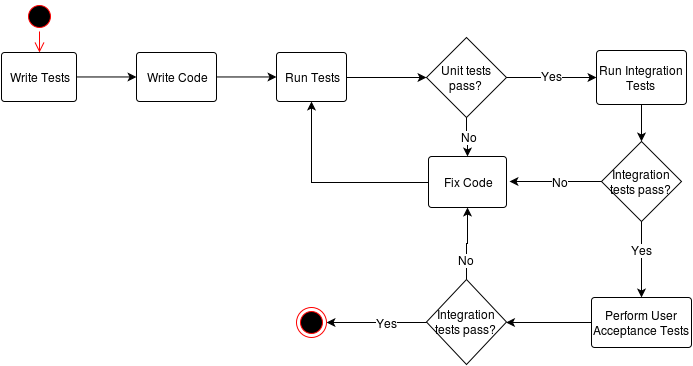

The diagram above was exported from draw.io. Its source (the exported page's mxGraphModel, read from the mxfile embedded in the PNG):
<mxGraphModel dx="1434" dy="727" grid="0" gridSize="10" guides="1" tooltips="1" connect="1" arrows="1" fold="1" page="1" pageScale="1" pageWidth="826" pageHeight="1169" background="#ffffff" math="0" shadow="0">
  <root>
    <mxCell id="0" />
    <mxCell id="1" parent="0" />
    <mxCell id="2" value="" style="ellipse;html=1;shape=startState;fillColor=#000000;strokeColor=#ff0000;" vertex="1" parent="1">
      <mxGeometry x="38" y="10" width="30" height="30" as="geometry" />
    </mxCell>
    <mxCell id="3" value="" style="edgeStyle=orthogonalEdgeStyle;html=1;verticalAlign=bottom;endArrow=open;endSize=8;strokeColor=#ff0000;entryX=0.5;entryY=0;entryPerimeter=0;" edge="1" source="2" target="9" parent="1">
      <mxGeometry x="53" y="40" as="geometry">
        <mxPoint x="65" y="110" as="targetPoint" />
        <Array as="points" />
      </mxGeometry>
    </mxCell>
    <mxCell id="4" value="" style="edgeStyle=orthogonalEdgeStyle;rounded=0;html=1;jettySize=auto;orthogonalLoop=1;entryX=0;entryY=0.5;" edge="1" source="5" target="18" parent="1">
      <mxGeometry x="360" y="86" as="geometry">
        <mxPoint x="440" y="112" as="targetPoint" />
        <Array as="points" />
      </mxGeometry>
    </mxCell>
    <mxCell id="5" value="Run Tests&lt;br&gt;" style="strokeWidth=1;html=1;shape=mxgraph.flowchart.process;whiteSpace=wrap;fillColor=#FFFFFF;" vertex="1" parent="1">
      <mxGeometry x="290" y="61" width="70" height="49" as="geometry" />
    </mxCell>
    <mxCell id="6" value="" style="edgeStyle=orthogonalEdgeStyle;rounded=0;html=1;jettySize=auto;orthogonalLoop=1;" edge="1" source="7" target="5" parent="1">
      <mxGeometry x="230" y="85.5" as="geometry" />
    </mxCell>
    <mxCell id="7" value="Write Code&lt;br&gt;" style="strokeWidth=1;html=1;shape=mxgraph.flowchart.process;whiteSpace=wrap;fillColor=#FFFFFF;" vertex="1" parent="1">
      <mxGeometry x="150" y="61" width="80" height="49" as="geometry" />
    </mxCell>
    <mxCell id="8" value="" style="edgeStyle=orthogonalEdgeStyle;rounded=0;html=1;jettySize=auto;orthogonalLoop=1;" edge="1" source="9" target="7" parent="1">
      <mxGeometry x="90" y="85.5" as="geometry" />
    </mxCell>
    <mxCell id="9" value="Write Tests&lt;br&gt;" style="strokeWidth=1;html=1;shape=mxgraph.flowchart.process;whiteSpace=wrap;fillColor=#FFFFFF;" vertex="1" parent="1">
      <mxGeometry x="15" y="61" width="75" height="49" as="geometry" />
    </mxCell>
    <mxCell id="10" value="" style="edgeStyle=orthogonalEdgeStyle;rounded=0;html=1;jettySize=auto;orthogonalLoop=1;" edge="1" source="11" target="22" parent="1">
      <mxGeometry x="655" y="113" as="geometry">
        <mxPoint x="660" y="279" as="targetPoint" />
        <Array as="points" />
      </mxGeometry>
    </mxCell>
    <mxCell id="11" value="Run Integration Tests&lt;br&gt;" style="strokeWidth=1;html=1;shape=mxgraph.flowchart.process;whiteSpace=wrap;fillColor=#FFFFFF;" vertex="1" parent="1">
      <mxGeometry x="610" y="59" width="90" height="54" as="geometry" />
    </mxCell>
    <mxCell id="12" value="" style="edgeStyle=orthogonalEdgeStyle;rounded=0;html=1;jettySize=auto;orthogonalLoop=1;exitX=1;exitY=0.5;" edge="1" source="18" target="11" parent="1">
      <mxGeometry x="520" y="86" as="geometry">
        <mxPoint x="635" y="280" as="targetPoint" />
        <mxPoint x="510" y="112" as="sourcePoint" />
        <Array as="points">
          <mxPoint x="580" y="86" />
          <mxPoint x="580" y="86" />
        </Array>
      </mxGeometry>
    </mxCell>
    <mxCell id="13" value="Yes" style="text;html=1;resizable=0;points=[];;align=center;verticalAlign=middle;labelBackgroundColor=#ffffff;" vertex="1" connectable="0" parent="12">
      <mxGeometry y="2" relative="1" as="geometry">
        <mxPoint as="offset" />
      </mxGeometry>
    </mxCell>
    <mxCell id="14" value="Yes" style="text;html=1;resizable=0;points=[];;align=center;verticalAlign=middle;labelBackgroundColor=#ffffff;" vertex="1" connectable="0" parent="1">
      <mxGeometry x="565" y="84" as="geometry">
        <mxPoint as="offset" />
      </mxGeometry>
    </mxCell>
    <mxCell id="15" value="" style="edgeStyle=orthogonalEdgeStyle;rounded=0;html=1;jettySize=auto;orthogonalLoop=1;entryX=0.5;entryY=0;entryPerimeter=0;" edge="1" source="18" target="24" parent="1">
      <mxGeometry x="480" y="126" as="geometry">
        <mxPoint x="480" y="251" as="targetPoint" />
        <Array as="points" />
      </mxGeometry>
    </mxCell>
    <mxCell id="16" value="No" style="text;html=1;resizable=0;points=[];;align=center;verticalAlign=middle;labelBackgroundColor=#ffffff;" vertex="1" connectable="0" parent="15">
      <mxGeometry x="-0.04" y="2" relative="1" as="geometry">
        <mxPoint as="offset" />
      </mxGeometry>
    </mxCell>
    <mxCell id="17" value="No" style="text;html=1;resizable=0;points=[];;align=center;verticalAlign=middle;labelBackgroundColor=#ffffff;" vertex="1" connectable="0" parent="1">
      <mxGeometry x="482" y="145" as="geometry">
        <mxPoint as="offset" />
      </mxGeometry>
    </mxCell>
    <mxCell id="18" value="Unit tests pass?&lt;br&gt;" style="rhombus;whiteSpace=wrap;html=1;" vertex="1" parent="1">
      <mxGeometry x="440" y="46" width="80" height="80" as="geometry" />
    </mxCell>
    <mxCell id="19" value="" style="edgeStyle=orthogonalEdgeStyle;rounded=0;html=1;jettySize=auto;orthogonalLoop=1;" edge="1" source="22" parent="1">
      <mxGeometry x="523" y="190" as="geometry">
        <mxPoint x="523" y="190" as="targetPoint" />
        <Array as="points">
          <mxPoint x="540" y="190" />
        </Array>
      </mxGeometry>
    </mxCell>
    <mxCell id="20" value="No&lt;br&gt;" style="text;html=1;resizable=0;points=[];;align=center;verticalAlign=middle;labelBackgroundColor=#ffffff;" vertex="1" connectable="0" parent="19">
      <mxGeometry x="0.1111" y="-9" relative="1" as="geometry">
        <mxPoint x="9" y="9" as="offset" />
      </mxGeometry>
    </mxCell>
    <mxCell id="21" value="No&lt;br&gt;" style="text;html=1;resizable=0;points=[];;align=center;verticalAlign=middle;labelBackgroundColor=#ffffff;" vertex="1" connectable="0" parent="1">
      <mxGeometry x="573" y="190" as="geometry">
        <mxPoint x="9" y="9" as="offset" />
      </mxGeometry>
    </mxCell>
    <mxCell id="22" value="Integration tests pass?&lt;br&gt;" style="rhombus;whiteSpace=wrap;html=1;" vertex="1" parent="1">
      <mxGeometry x="615" y="150" width="80" height="80" as="geometry" />
    </mxCell>
    <mxCell id="23" value="" style="edgeStyle=orthogonalEdgeStyle;rounded=0;html=1;jettySize=auto;orthogonalLoop=1;" edge="1" source="24" parent="1">
      <mxGeometry x="325" y="110" as="geometry">
        <mxPoint x="325" y="110" as="targetPoint" />
        <Array as="points">
          <mxPoint x="325" y="191" />
        </Array>
      </mxGeometry>
    </mxCell>
    <mxCell id="24" value="Fix Code&lt;br&gt;" style="strokeWidth=1;html=1;shape=mxgraph.flowchart.process;whiteSpace=wrap;" vertex="1" parent="1">
      <mxGeometry x="442" y="165" width="78" height="51" as="geometry" />
    </mxCell>
    <mxCell id="25" value="" style="edgeStyle=orthogonalEdgeStyle;rounded=0;html=1;jettySize=auto;orthogonalLoop=1;" edge="1" source="34" target="32" parent="1">
      <mxGeometry x="519.5294117647059" y="331" as="geometry">
        <mxPoint x="510" y="510" as="targetPoint" />
        <Array as="points" />
      </mxGeometry>
    </mxCell>
    <mxCell id="26" value="" style="edgeStyle=orthogonalEdgeStyle;rounded=0;html=1;jettySize=auto;orthogonalLoop=1;" edge="1" source="32" target="24" parent="1">
      <mxGeometry x="480" y="216" as="geometry" />
    </mxCell>
    <mxCell id="27" value="No&lt;br&gt;" style="text;html=1;resizable=0;points=[];;align=center;verticalAlign=middle;labelBackgroundColor=#ffffff;" vertex="1" connectable="0" parent="26">
      <mxGeometry x="-0.463" y="1" relative="1" as="geometry">
        <mxPoint as="offset" />
      </mxGeometry>
    </mxCell>
    <mxCell id="28" value="No&lt;br&gt;" style="text;html=1;resizable=0;points=[];;align=center;verticalAlign=middle;labelBackgroundColor=#ffffff;" vertex="1" connectable="0" parent="1">
      <mxGeometry x="479" y="268" as="geometry">
        <mxPoint as="offset" />
      </mxGeometry>
    </mxCell>
    <mxCell id="29" value="" style="edgeStyle=orthogonalEdgeStyle;rounded=0;html=1;jettySize=auto;orthogonalLoop=1;" edge="1" source="32" target="33" parent="1">
      <mxGeometry x="340" y="331" as="geometry">
        <mxPoint x="330" y="510.5" as="targetPoint" />
        <Array as="points">
          <mxPoint x="360" y="331" />
          <mxPoint x="360" y="331" />
        </Array>
      </mxGeometry>
    </mxCell>
    <mxCell id="30" value="Yes&lt;br&gt;" style="text;html=1;resizable=0;points=[];;align=center;verticalAlign=middle;labelBackgroundColor=#ffffff;" vertex="1" connectable="0" parent="29">
      <mxGeometry x="-0.52" y="1" relative="1" as="geometry">
        <mxPoint x="-16" y="-1" as="offset" />
      </mxGeometry>
    </mxCell>
    <mxCell id="31" value="Yes&lt;br&gt;" style="text;html=1;resizable=0;points=[];;align=center;verticalAlign=middle;labelBackgroundColor=#ffffff;" vertex="1" connectable="0" parent="1">
      <mxGeometry x="400.47058823529414" y="331" as="geometry">
        <mxPoint x="-16" y="-1" as="offset" />
      </mxGeometry>
    </mxCell>
    <mxCell id="32" value="Integration tests pass?&lt;br&gt;" style="rhombus;whiteSpace=wrap;html=1;" vertex="1" parent="1">
      <mxGeometry x="440" y="288" width="80" height="85" as="geometry" />
    </mxCell>
    <mxCell id="33" value="" style="ellipse;html=1;shape=endState;fillColor=#000000;strokeColor=#ff0000;" vertex="1" parent="1">
      <mxGeometry x="310" y="316" width="30" height="30" as="geometry" />
    </mxCell>
    <mxCell id="34" value="Perform User Acceptance Tests&lt;br&gt;" style="strokeWidth=1;html=1;shape=mxgraph.flowchart.process;whiteSpace=wrap;" vertex="1" parent="1">
      <mxGeometry x="605" y="306" width="100" height="50" as="geometry" />
    </mxCell>
    <mxCell id="35" value="" style="edgeStyle=orthogonalEdgeStyle;rounded=0;html=1;jettySize=auto;orthogonalLoop=1;" edge="1" source="22" target="34" parent="1">
      <mxGeometry x="655" y="230" as="geometry">
        <mxPoint x="655" y="230" as="sourcePoint" />
        <mxPoint x="660" y="460" as="targetPoint" />
        <Array as="points">
          <mxPoint x="655" y="290" />
          <mxPoint x="655" y="290" />
        </Array>
      </mxGeometry>
    </mxCell>
    <mxCell id="36" value="Yes&lt;br&gt;" style="text;html=1;resizable=0;points=[];;align=center;verticalAlign=middle;labelBackgroundColor=#ffffff;" vertex="1" connectable="0" parent="35">
      <mxGeometry x="0.5789" y="-32" relative="1" as="geometry">
        <mxPoint x="32" y="-32" as="offset" />
      </mxGeometry>
    </mxCell>
    <mxCell id="37" value="Yes&lt;br&gt;" style="text;html=1;resizable=0;points=[];;align=center;verticalAlign=middle;labelBackgroundColor=#ffffff;" vertex="1" connectable="0" parent="1">
      <mxGeometry x="655" y="258" as="geometry">
        <mxPoint x="32" y="-32" as="offset" />
      </mxGeometry>
    </mxCell>
  </root>
</mxGraphModel>